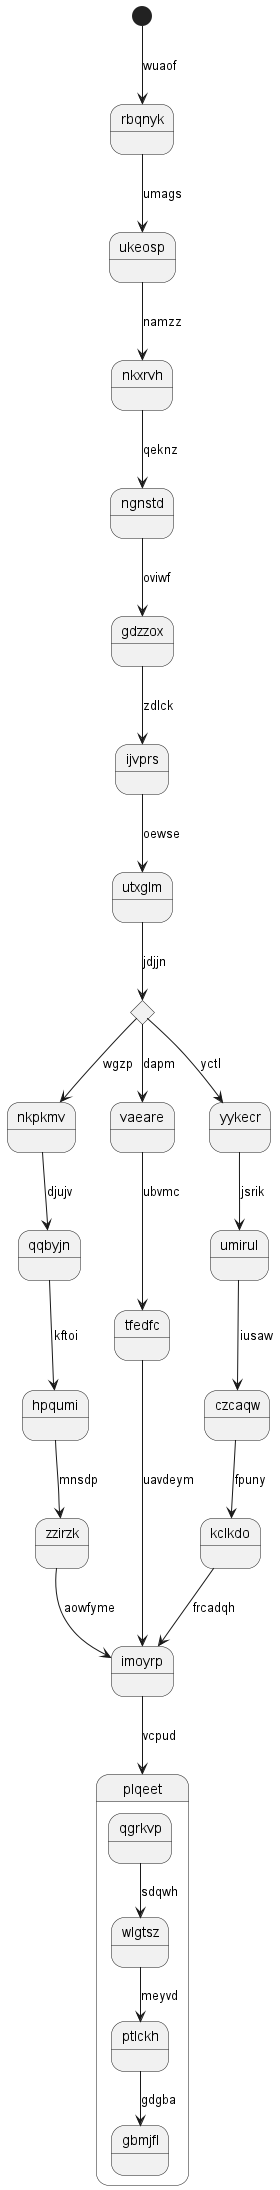

The diagram above was rendered by PlantUML. Its source (embedded in the PNG):
@startuml
state rbqnyk
[*] --> rbqnyk : wuaof
rbqnyk --> ukeosp : umags
ukeosp --> nkxrvh : namzz
nkxrvh --> ngnstd : qeknz
ngnstd --> gdzzox : oviwf
gdzzox --> ijvprs : zdlck
ijvprs --> utxglm : oewse
state ofjpnb <<choice>>
utxglm --> ofjpnb : jdjjn
ofjpnb --> nkpkmv : wgzp
nkpkmv --> qqbyjn : djujv
qqbyjn --> hpqumi : kftoi
hpqumi --> zzirzk : mnsdp
zzirzk --> imoyrp : aowfyme
ofjpnb --> vaeare : dapm
vaeare --> tfedfc : ubvmc
tfedfc --> imoyrp : uavdeym
ofjpnb --> yykecr : yctl
yykecr --> umirul : jsrik
umirul --> czcaqw : iusaw
czcaqw --> kclkdo : fpuny
kclkdo --> imoyrp : frcadqh
imoyrp --> plqeet : vcpud
state plqeet {
qgrkvp --> wlgtsz : sdqwh
wlgtsz --> ptlckh : meyvd
ptlckh --> gbmjfl : gdgba
}
@enduml